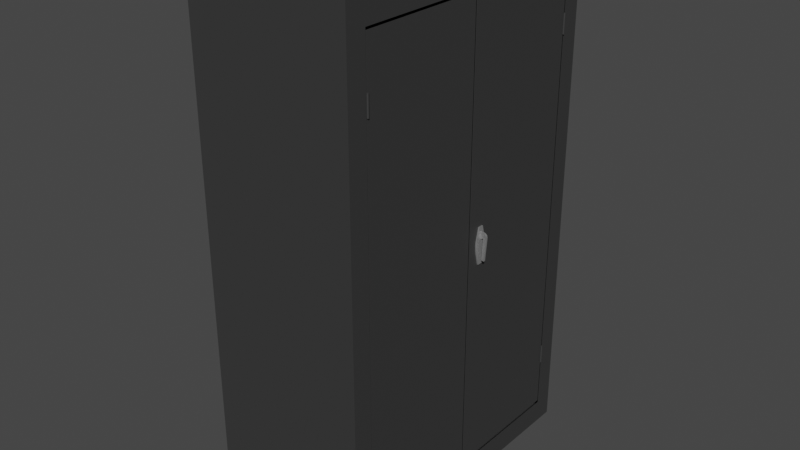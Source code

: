 # Source: metalCabinet.blend  (saved by Blender 2.80.75; exported with 4.5.12 LTS)
import bpy
from mathutils import Matrix  # noqa: F401  (used for matrix-valued properties, if any)

bpy.ops.wm.read_factory_settings(use_empty=True)
scene = bpy.context.scene
scene.name = 'Scene'

# ---- collections
col_collection = bpy.data.collections.new('Collection'); scene.collection.children.link(col_collection)

# ---- materials (node trees are filled in below, after node groups)
mat_material_001 = bpy.data.materials.new('Material.001')
mat_material_002 = bpy.data.materials.new('Material.002')
mat_material_003 = bpy.data.materials.new('Material.003')

# ---- node groups
ng_auto_smooth = bpy.data.node_groups.new('Auto Smooth', 'GeometryNodeTree')
_s = ng_auto_smooth.interface.new_socket(name='Geometry', in_out='OUTPUT', socket_type='NodeSocketGeometry')
_s = ng_auto_smooth.interface.new_socket(name='Geometry', in_out='INPUT', socket_type='NodeSocketGeometry')
_s = ng_auto_smooth.interface.new_socket(name='Angle', in_out='INPUT', socket_type='NodeSocketFloat')
_s.subtype = 'ANGLE'
_s.min_value = 0.0
_s.max_value = 3.142
ng_auto_smooth.is_modifier = True
_N = ng_auto_smooth.nodes; _L = ng_auto_smooth.links
n0 = _N.new('NodeGroupOutput'); n0.name = 'Group Output'; n0.location = (480, -100)
n1 = _N.new('NodeGroupInput'); n1.name = 'Group Input'; n1.location = (-420, -300)
n2 = _N.new('NodeGroupInput'); n2.name = 'Group Input.001'; n2.location = (-60, -100)
n3 = _N.new('GeometryNodeSetShadeSmooth'); n3.name = 'Set Shade Smooth'; n3.location = (120, -100)
n3.domain = 'EDGE'
n4 = _N.new('GeometryNodeSetShadeSmooth'); n4.name = 'Set Shade Smooth.001'; n4.location = (300, -100)
n5 = _N.new('GeometryNodeInputMeshEdgeAngle'); n5.name = 'Edge Angle'; n5.location = (-420, -220)
n6 = _N.new('GeometryNodeInputEdgeSmooth'); n6.name = 'Is Edge Smooth'; n6.location = (-60, -160)
n7 = _N.new('GeometryNodeInputShadeSmooth'); n7.name = 'Is Face Smooth'; n7.location = (-240, -340)
n8 = _N.new('FunctionNodeBooleanMath'); n8.name = 'Boolean Math'; n8.location = (-60, -220)
n9 = _N.new('FunctionNodeCompare'); n9.name = 'Compare'; n9.location = (-240, -180)
n9.operation = 'LESS_EQUAL'
_L.new(n5.outputs[0], n9.inputs[0])
_L.new(n4.outputs[0], n0.inputs[0])
_L.new(n1.outputs[1], n9.inputs[1])
_L.new(n9.outputs[0], n8.inputs[0])
_L.new(n7.outputs[0], n8.inputs[1])
_L.new(n2.outputs[0], n3.inputs[0])
_L.new(n6.outputs[0], n3.inputs[1])
_L.new(n3.outputs[0], n4.inputs[0])
_L.new(n8.outputs[0], n3.inputs[2])
n0.is_active_output = True

# ---- material node trees
mat_material_001.use_nodes = True; mat_material_001.node_tree.nodes.clear()
_N = mat_material_001.node_tree.nodes; _L = mat_material_001.node_tree.links
n0 = _N.new('ShaderNodeOutputMaterial'); n0.name = 'Material Output'; n0.location = (300, 300)
n1 = _N.new('ShaderNodeBsdfPrincipled'); n1.name = 'Principled BSDF'; n1.location = (10, 300)
n1.distribution = 'GGX'
n1.subsurface_method = 'BURLEY'
n1.inputs[0].default_value = (0.03968, 0.03968, 0.03968, 1.0)
n1.inputs[3].default_value = 1.45
n1.inputs[27].default_value = (0.0, 0.0, 0.0, 1.0)
n1.inputs[28].default_value = 1.0
_L.new(n1.outputs[0], n0.inputs[0])
n0.is_active_output = True
mat_material_002.use_nodes = True; mat_material_002.node_tree.nodes.clear()
_N = mat_material_002.node_tree.nodes; _L = mat_material_002.node_tree.links
n0 = _N.new('ShaderNodeOutputMaterial'); n0.name = 'Material Output'; n0.location = (300, 300)
n1 = _N.new('ShaderNodeBsdfPrincipled'); n1.name = 'Principled BSDF'; n1.location = (10, 300)
n1.distribution = 'GGX'
n1.subsurface_method = 'BURLEY'
n1.inputs[0].default_value = (0.5271, 0.5271, 0.5271, 1.0)
n1.inputs[1].default_value = 0.7
n1.inputs[2].default_value = 0.2667
n1.inputs[3].default_value = 1.45
n1.inputs[27].default_value = (0.0, 0.0, 0.0, 1.0)
n1.inputs[28].default_value = 1.0
_L.new(n1.outputs[0], n0.inputs[0])
n0.is_active_output = True
mat_material_003.use_nodes = True; mat_material_003.node_tree.nodes.clear()
_N = mat_material_003.node_tree.nodes; _L = mat_material_003.node_tree.links
n0 = _N.new('ShaderNodeOutputMaterial'); n0.name = 'Material Output'; n0.location = (300, 300)
n1 = _N.new('ShaderNodeBsdfPrincipled'); n1.name = 'Principled BSDF'; n1.location = (10, 300)
n1.distribution = 'GGX'
n1.subsurface_method = 'BURLEY'
n1.inputs[0].default_value = (0.03968, 0.03968, 0.03968, 1.0)
n1.inputs[3].default_value = 1.45
n1.inputs[27].default_value = (0.0, 0.0, 0.0, 1.0)
n1.inputs[28].default_value = 1.0
_L.new(n1.outputs[0], n0.inputs[0])
n0.is_active_output = True

# ---- world
world_world = bpy.data.worlds.new('World'); scene.world = world_world
world_world.use_nodes = True; world_world.node_tree.nodes.clear()
_N = world_world.node_tree.nodes; _L = world_world.node_tree.links
n0 = _N.new('ShaderNodeOutputWorld'); n0.name = 'World Output'; n0.location = (300, 300)
n1 = _N.new('ShaderNodeBackground'); n1.name = 'Background'; n1.location = (10, 300)
n1.inputs[0].default_value = (0.05088, 0.05088, 0.05088, 1.0)
_L.new(n1.outputs[0], n0.inputs[0])
n0.is_active_output = True
world_world.color = (0.05088, 0.05088, 0.05088)
world_world.use_sun_shadow = False
world_world.sun_shadow_jitter_overblur = 0.0

# ---- meshes
me_cube_001 = bpy.data.meshes.new('Cube.001')
me_cube_001.from_pydata([(-1.346, -1.0, 0.01195), (-1.346, -1.0, 2.012), (1.346, -1.0, 0.01195), (1.346, -1.0, 2.012), (-1.346, -0.8676, 0.01195), (1.346, -0.8676, 2.012), (-1.346, -0.8676, 2.012), (1.346, -0.8676, 0.01195), (-1.346, -1.0, 1.91), (1.346, -1.0, 1.91), (-1.346, -0.8676, 1.91), (1.346, -0.8676, 1.91), (1.346, -1.0, 0.1057), (-1.346, -0.8676, 0.1057), (1.346, -0.8676, 0.1057), (-1.346, -1.0, 0.1057), (1.346, -0.863, 1.9), (1.346, -0.863, 0.1153), (-1.346, 1.0, 0.01195), (-1.346, 1.0, 2.012), (1.346, 1.0, 0.01195), (1.346, 1.0, 2.012), (-1.346, 8.882e-16, 0.01195), (-1.346, 8.882e-16, 2.012), (1.346, 8.882e-16, 0.01195), (1.346, 8.882e-16, 2.012), (-1.346, 0.8676, 0.01195), (1.346, 0.8676, 2.012), (-1.346, 0.8676, 2.012), (1.346, 0.8676, 0.01195), (-1.346, 1.0, 1.91), (1.346, 1.0, 1.91), (1.346, 8.882e-16, 1.91), (-1.346, 8.882e-16, 1.91), (-1.346, 0.8676, 1.91), (1.346, 0.8676, 1.91), (1.346, 1.0, 0.1057), (1.346, 8.882e-16, 0.1057), (-1.346, 8.882e-16, 0.1057), (-1.346, 0.8676, 0.1057), (1.346, 0.8676, 0.1057), (-1.346, 1.0, 0.1057), (1.332, -0.863, 0.1153), (1.346, 0.863, 1.9), (1.332, -0.863, 1.9), (1.346, 0.863, 0.1153), (1.346, -0.005817, 1.9), (1.346, 0.005817, 1.9), (1.346, 0.005817, 0.1153), (1.346, -0.005817, 0.1153), (1.332, 0.863, 1.9), (1.332, 0.863, 0.1153), (1.332, -0.005817, 1.9), (1.332, -0.005817, 0.1153), (1.332, 0.005817, 0.1153), (1.332, 0.005817, 1.9)], [], [(11, 5, 3, 9), (9, 3, 1, 8), (4, 7, 2, 0), (5, 6, 1, 3), (10, 6, 23, 33), (8, 1, 6, 10), (25, 23, 6, 5), (22, 24, 7, 4), (32, 25, 5, 11), (15, 8, 10, 13), (13, 10, 33, 38), (12, 9, 8, 15), (14, 11, 9, 12), (7, 14, 12, 2), (2, 12, 15, 0), (4, 13, 38, 22), (0, 15, 13, 4), (24, 37, 14, 7), (48, 47, 43, 45), (35, 31, 21, 27), (31, 30, 19, 21), (26, 18, 20, 29), (27, 21, 19, 28), (34, 33, 23, 28), (30, 34, 28, 19), (25, 27, 28, 23), (22, 26, 29, 24), (32, 35, 27, 25), (41, 39, 34, 30), (39, 38, 33, 34), (36, 41, 30, 31), (40, 36, 31, 35), (29, 20, 36, 40), (20, 18, 41, 36), (26, 22, 38, 39), (18, 26, 39, 41), (24, 29, 40, 37), (53, 52, 44, 42), (54, 51, 50, 55), (49, 17, 16, 46), (48, 45, 51, 54), (17, 49, 53, 42), (45, 43, 50, 51), (43, 47, 55, 50), (46, 16, 44, 52), (16, 17, 42, 44), (47, 48, 54, 55), (49, 46, 52, 53)])
_uv = me_cube_001.uv_layers.new(name='UVMap')
_uv.uv.foreach_set('vector', [0.6123, 0.7334, 0.625, 0.7334, 0.625, 0.75, 0.6123, 0.75, 0.6123, 0.75, 0.625, 0.75, 0.625, 1.0, 0.6123, 1.0, 0.125, 0.7334, 0.375, 0.7334, 0.375, 0.75, 0.125, 0.75, 0.625, 0.7334, 0.875, 0.7334, 0.875, 0.75, 0.625, 0.75, 0.6123, 0.01655, 0.625, 0.01655, 0.625, 0.125, 0.6123, 0.125, 0.6123, 0.0, 0.625, 0.0, 0.625, 0.01655, 0.6123, 0.01655, 0.625, 0.625, 0.875, 0.625, 0.875, 0.7334, 0.625, 0.7334, 0.125, 0.625, 0.375, 0.625, 0.375, 0.7334, 0.125, 0.7334, 0.6123, 0.625, 0.625, 0.625, 0.625, 0.7334, 0.6123, 0.7334, 0.3867, 0.0, 0.6123, 0.0, 0.6123, 0.01655, 0.3867, 0.01655, 0.3867, 0.01655, 0.6123, 0.01655, 0.6123, 0.125, 0.3867, 0.125, 0.3867, 0.75, 0.6123, 0.75, 0.6123, 1.0, 0.3867, 1.0, 0.3867, 0.7334, 0.6123, 0.7334, 0.6123, 0.75, 0.3867, 0.75, 0.375, 0.7334, 0.3867, 0.7334, 0.3867, 0.75, 0.375, 0.75, 0.375, 0.75, 0.3867, 0.75, 0.3867, 1.0, 0.375, 1.0, 0.375, 0.01655, 0.3867, 0.01655, 0.3867, 0.125, 0.375, 0.125, 0.375, 0.0, 0.3867, 0.0, 0.3867, 0.01655, 0.375, 0.01655, 0.375, 0.625, 0.3867, 0.625, 0.3867, 0.7334, 0.375, 0.7334, 0.3867, 0.6257, 0.6123, 0.6257, 0.6123, 0.7334, 0.3867, 0.7334, 0.6123, 0.7334, 0.6123, 0.75, 0.625, 0.75, 0.625, 0.7334, 0.6123, 0.75, 0.6123, 1.0, 0.625, 1.0, 0.625, 0.75, 0.125, 0.7334, 0.125, 0.75, 0.375, 0.75, 0.375, 0.7334, 0.625, 0.7334, 0.625, 0.75, 0.875, 0.75, 0.875, 0.7334, 0.6123, 0.01655, 0.6123, 0.125, 0.625, 0.125, 0.625, 0.01655, 0.6123, 0.0, 0.6123, 0.01655, 0.625, 0.01655, 0.625, 0.0, 0.625, 0.625, 0.625, 0.7334, 0.875, 0.7334, 0.875, 0.625, 0.125, 0.625, 0.125, 0.7334, 0.375, 0.7334, 0.375, 0.625, 0.6123, 0.625, 0.6123, 0.7334, 0.625, 0.7334, 0.625, 0.625, 0.3867, 0.0, 0.3867, 0.01655, 0.6123, 0.01655, 0.6123, 0.0, 0.3867, 0.01655, 0.3867, 0.125, 0.6123, 0.125, 0.6123, 0.01655, 0.3867, 0.75, 0.3867, 1.0, 0.6123, 1.0, 0.6123, 0.75, 0.3867, 0.7334, 0.3867, 0.75, 0.6123, 0.75, 0.6123, 0.7334, 0.375, 0.7334, 0.375, 0.75, 0.3867, 0.75, 0.3867, 0.7334, 0.375, 0.75, 0.375, 1.0, 0.3867, 1.0, 0.3867, 0.75, 0.375, 0.01655, 0.375, 0.125, 0.3867, 0.125, 0.3867, 0.01655, 0.375, 0.0, 0.375, 0.01655, 0.3867, 0.01655, 0.3867, 0.0, 0.375, 0.625, 0.375, 0.7334, 0.3867, 0.7334, 0.3867, 0.625, 0.3867, 0.6257, 0.6123, 0.6257, 0.6123, 0.7334, 0.3867, 0.7334, 0.3867, 0.6257, 0.3867, 0.7334, 0.6123, 0.7334, 0.6123, 0.6257, 0.3867, 0.6257, 0.3867, 0.7334, 0.6123, 0.7334, 0.6123, 0.6257, 0.3867, 0.6257, 0.3867, 0.7334, 0.3867, 0.7334, 0.3867, 0.6257, 0.3867, 0.7334, 0.3867, 0.6257, 0.3867, 0.6257, 0.3867, 0.7334, 0.3867, 0.7334, 0.6123, 0.7334, 0.6123, 0.7334, 0.3867, 0.7334, 0.6123, 0.7334, 0.6123, 0.6257, 0.6123, 0.6257, 0.6123, 0.7334, 0.6123, 0.6257, 0.6123, 0.7334, 0.6123, 0.7334, 0.6123, 0.6257, 0.6123, 0.7334, 0.3867, 0.7334, 0.3867, 0.7334, 0.6123, 0.7334, 0.6123, 0.6257, 0.3867, 0.6257, 0.3867, 0.6257, 0.6123, 0.6257, 0.3867, 0.6257, 0.6123, 0.6257, 0.6123, 0.6257, 0.3867, 0.6257])
me_cube_001.materials.append(mat_material_001)
me_cube_001.use_remesh_preserve_volume = False
me_cube_001.use_remesh_preserve_attributes = False
me_cube_001.use_mirror_vertex_groups = False
me_cube_001.update()
me_cube_002 = bpy.data.meshes.new('Cube.002')
me_cube_002.from_pydata([(4.385, 0.9569, 13.07), (4.385, 0.9569, 15.07), (4.385, 0.6815, 13.07), (4.385, 0.6815, 15.07), (4.495, 0.9569, 13.07), (4.495, 0.9569, 15.07), (4.495, 0.6815, 13.07), (4.495, 0.6815, 15.07), (4.454, 0.8519, 14.38), (4.454, 0.8519, 14.81), (4.454, 0.7469, 14.38), (4.454, 0.7469, 14.81), (4.667, 0.8636, 14.52), (4.667, 0.7586, 14.52), (4.763, 0.7469, 13.31), (4.614, 0.7469, 13.33), (4.614, 0.8519, 13.33), (4.763, 0.8519, 13.31), (4.649, 0.8519, 14.81), (4.861, 0.8519, 14.58), (4.764, 0.8519, 14.61), (4.761, 0.8519, 14.77), (4.839, 0.8519, 14.69), (4.861, 0.7469, 14.58), (4.649, 0.7469, 14.81), (4.764, 0.7469, 14.61), (4.839, 0.7469, 14.69), (4.761, 0.7469, 14.77), (4.385, 1.143, 13.85), (4.385, 1.143, 14.29), (4.385, 0.4952, 14.29), (4.385, 0.4952, 13.85), (4.495, 0.4952, 14.29), (4.495, 0.4952, 13.85), (4.495, 1.143, 14.29), (4.495, 1.143, 13.85)], [], [(29, 30, 3, 1), (30, 32, 7, 3), (32, 34, 5, 7), (34, 29, 1, 5), (2, 0, 4, 6), (7, 5, 1, 3), (8, 10, 11, 9), (13, 15, 14, 23, 25), (12, 8, 9, 18, 20), (10, 13, 25, 24, 11), (10, 8, 12, 13), (20, 19, 17, 16, 12), (15, 16, 17, 14), (23, 14, 17, 19), (12, 16, 15, 13), (18, 21, 20), (21, 22, 20), (22, 19, 20), (23, 26, 25), (26, 27, 25), (27, 24, 25), (23, 19, 22, 26), (26, 22, 21, 27), (27, 21, 18, 24), (24, 18, 9, 11), (4, 0, 28, 35), (35, 28, 29, 34), (6, 4, 35, 33), (33, 35, 34, 32), (2, 6, 33, 31), (31, 33, 32, 30), (0, 2, 31, 28), (28, 31, 30, 29)])
me_cube_002.polygons.foreach_set('use_smooth', [True] * 33)
_uv = me_cube_002.uv_layers.new(name='UVMap')
_uv.uv.foreach_set('vector', [0.5417, 0.0, 0.5417, 0.25, 0.625, 0.25, 0.625, 0.0, 0.5417, 0.25, 0.5417, 0.5, 0.625, 0.5, 0.625, 0.25, 0.5417, 0.5, 0.5417, 0.75, 0.625, 0.75, 0.625, 0.5, 0.5417, 0.75, 0.5417, 1.0, 0.625, 1.0, 0.625, 0.75, 0.125, 0.5, 0.125, 0.75, 0.375, 0.75, 0.375, 0.5, 0.625, 0.5, 0.625, 0.75, 0.875, 0.75, 0.875, 0.5, 0.375, 0.0, 0.375, 0.25, 0.625, 0.25, 0.625, 0.0, 0.375, 0.5, 0.375, 0.5, 0.625, 0.5, 0.625, 0.5, 0.5079, 0.5, 0.375, 0.75, 0.375, 1.0, 0.625, 1.0, 0.625, 0.8852, 0.5079, 0.75, 0.375, 0.25, 0.375, 0.5, 0.5079, 0.5, 0.625, 0.3648, 0.625, 0.25, 0.125, 0.5, 0.125, 0.75, 0.375, 0.75, 0.375, 0.5, 0.5079, 0.75, 0.625, 0.75, 0.625, 0.75, 0.375, 0.75, 0.375, 0.75, 0.375, 0.5, 0.375, 0.75, 0.625, 0.75, 0.625, 0.5, 0.625, 0.5, 0.625, 0.5, 0.625, 0.75, 0.625, 0.75, 0.375, 0.75, 0.375, 0.75, 0.375, 0.5, 0.375, 0.5, 0.625, 0.8852, 0.625, 0.819, 0.5079, 0.75, 0.625, 0.819, 0.5643, 0.75, 0.5079, 0.75, 0.5643, 0.75, 0.5194, 0.75, 0.5079, 0.75, 0.625, 0.5, 0.5643, 0.5, 0.5079, 0.5, 0.5643, 0.5, 0.5816, 0.5, 0.5079, 0.5, 0.5816, 0.5, 0.5665, 0.5, 0.5079, 0.5, 0.625, 0.5, 0.625, 0.75, 0.625, 0.75, 0.625, 0.5, 0.625, 0.5, 0.625, 0.75, 0.694, 0.75, 0.694, 0.5, 0.694, 0.5, 0.694, 0.75, 0.7602, 0.75, 0.7602, 0.5, 0.7602, 0.5, 0.7602, 0.75, 0.875, 0.75, 0.875, 0.5, 0.375, 0.75, 0.375, 1.0, 0.4583, 1.0, 0.4583, 0.75, 0.4583, 0.75, 0.4583, 1.0, 0.5417, 1.0, 0.5417, 0.75, 0.375, 0.5, 0.375, 0.75, 0.4583, 0.75, 0.4583, 0.5, 0.4583, 0.5, 0.4583, 0.75, 0.5417, 0.75, 0.5417, 0.5, 0.375, 0.25, 0.375, 0.5, 0.4583, 0.5, 0.4583, 0.25, 0.4583, 0.25, 0.4583, 0.5, 0.5417, 0.5, 0.5417, 0.25, 0.375, 0.0, 0.375, 0.25, 0.4583, 0.25, 0.4583, 0.0, 0.4583, 0.0, 0.4583, 0.25, 0.5417, 0.25, 0.5417, 0.0])
me_cube_002.materials.append(mat_material_002)
me_cube_002.materials.append(None)
me_cube_002.use_remesh_preserve_volume = False
me_cube_002.use_remesh_preserve_attributes = False
me_cube_002.use_mirror_vertex_groups = False
me_cube_002.update()
me_cylinder = bpy.data.meshes.new('Cylinder')
me_cylinder.from_pydata([(35.92, -56.26, 8.109), (35.92, -56.26, 10.13), (36.01, -56.27, 8.109), (36.01, -56.27, 10.13), (36.1, -56.3, 8.109), (36.1, -56.3, 10.13), (36.18, -56.34, 8.109), (36.18, -56.34, 10.13), (36.25, -56.4, 8.109), (36.25, -56.4, 10.13), (36.31, -56.47, 8.109), (36.31, -56.47, 10.13), (36.35, -56.55, 8.109), (36.35, -56.55, 10.13), (36.38, -56.64, 8.109), (36.38, -56.64, 10.13), (36.39, -56.73, 8.109), (36.39, -56.73, 10.13), (36.38, -56.82, 8.109), (36.38, -56.82, 10.13), (36.35, -56.91, 8.109), (36.35, -56.91, 10.13), (36.31, -56.99, 8.109), (36.31, -56.99, 10.13), (36.25, -57.06, 8.109), (36.25, -57.06, 10.13), (36.18, -57.12, 8.109), (36.18, -57.12, 10.13), (36.1, -57.16, 8.109), (36.1, -57.16, 10.13), (36.01, -57.19, 8.109), (36.01, -57.19, 10.13), (35.92, -57.2, 8.109), (35.92, -57.2, 10.13), (35.83, -57.19, 8.109), (35.83, -57.19, 10.13), (35.74, -57.16, 8.109), (35.74, -57.16, 10.13), (35.66, -57.12, 8.109), (35.66, -57.12, 10.13), (35.59, -57.06, 8.109), (35.59, -57.06, 10.13), (35.53, -56.99, 8.109), (35.53, -56.99, 10.13), (35.49, -56.91, 8.109), (35.49, -56.91, 10.13), (35.46, -56.82, 8.109), (35.46, -56.82, 10.13), (35.45, -56.73, 8.109), (35.45, -56.73, 10.13), (35.46, -56.64, 8.109), (35.46, -56.64, 10.13), (35.49, -56.55, 8.109), (35.49, -56.55, 10.13), (35.53, -56.47, 8.109), (35.53, -56.47, 10.13), (35.59, -56.4, 8.109), (35.59, -56.4, 10.13), (35.66, -56.34, 8.109), (35.66, -56.34, 10.13), (35.74, -56.3, 8.109), (35.74, -56.3, 10.13), (35.83, -56.27, 8.109), (35.83, -56.27, 10.13), (35.92, 56.26, 8.109), (35.92, 56.26, 10.13), (36.01, 56.27, 8.109), (36.01, 56.27, 10.13), (36.1, 56.3, 8.109), (36.1, 56.3, 10.13), (36.18, 56.34, 8.109), (36.18, 56.34, 10.13), (36.25, 56.4, 8.109), (36.25, 56.4, 10.13), (36.31, 56.47, 8.109), (36.31, 56.47, 10.13), (36.35, 56.55, 8.109), (36.35, 56.55, 10.13), (36.38, 56.64, 8.109), (36.38, 56.64, 10.13), (36.39, 56.73, 8.109), (36.39, 56.73, 10.13), (36.38, 56.82, 8.109), (36.38, 56.82, 10.13), (36.35, 56.91, 8.109), (36.35, 56.91, 10.13), (36.31, 56.99, 8.109), (36.31, 56.99, 10.13), (36.25, 57.06, 8.109), (36.25, 57.06, 10.13), (36.18, 57.12, 8.109), (36.18, 57.12, 10.13), (36.1, 57.16, 8.109), (36.1, 57.16, 10.13), (36.01, 57.19, 8.109), (36.01, 57.19, 10.13), (35.92, 57.2, 8.109), (35.92, 57.2, 10.13), (35.83, 57.19, 8.109), (35.83, 57.19, 10.13), (35.74, 57.16, 8.109), (35.74, 57.16, 10.13), (35.66, 57.12, 8.109), (35.66, 57.12, 10.13), (35.59, 57.06, 8.109), (35.59, 57.06, 10.13), (35.53, 56.99, 8.109), (35.53, 56.99, 10.13), (35.49, 56.91, 8.109), (35.49, 56.91, 10.13), (35.46, 56.82, 8.109), (35.46, 56.82, 10.13), (35.45, 56.73, 8.109), (35.45, 56.73, 10.13), (35.46, 56.64, 8.109), (35.46, 56.64, 10.13), (35.49, 56.55, 8.109), (35.49, 56.55, 10.13), (35.53, 56.47, 8.109), (35.53, 56.47, 10.13), (35.59, 56.4, 8.109), (35.59, 56.4, 10.13), (35.66, 56.34, 8.109), (35.66, 56.34, 10.13), (35.74, 56.3, 8.109), (35.74, 56.3, 10.13), (35.83, 56.27, 8.109), (35.83, 56.27, 10.13), (35.92, -56.26, 46.18), (35.92, -56.26, 44.16), (36.01, -56.27, 46.18), (36.01, -56.27, 44.16), (36.1, -56.3, 46.18), (36.1, -56.3, 44.16), (36.18, -56.34, 46.18), (36.18, -56.34, 44.16), (36.25, -56.4, 46.18), (36.25, -56.4, 44.16), (36.31, -56.47, 46.18), (36.31, -56.47, 44.16), (36.35, -56.55, 46.18), (36.35, -56.55, 44.16), (36.38, -56.64, 46.18), (36.38, -56.64, 44.16), (36.39, -56.73, 46.18), (36.39, -56.73, 44.16), (36.38, -56.82, 46.18), (36.38, -56.82, 44.16), (36.35, -56.91, 46.18), (36.35, -56.91, 44.16), (36.31, -56.99, 46.18), (36.31, -56.99, 44.16), (36.25, -57.06, 46.18), (36.25, -57.06, 44.16), (36.18, -57.12, 46.18), (36.18, -57.12, 44.16), (36.1, -57.16, 46.18), (36.1, -57.16, 44.16), (36.01, -57.19, 46.18), (36.01, -57.19, 44.16), (35.92, -57.2, 46.18), (35.92, -57.2, 44.16), (35.83, -57.19, 46.18), (35.83, -57.19, 44.16), (35.74, -57.16, 46.18), (35.74, -57.16, 44.16), (35.66, -57.12, 46.18), (35.66, -57.12, 44.16), (35.59, -57.06, 46.18), (35.59, -57.06, 44.16), (35.53, -56.99, 46.18), (35.53, -56.99, 44.16), (35.49, -56.91, 46.18), (35.49, -56.91, 44.16), (35.46, -56.82, 46.18), (35.46, -56.82, 44.16), (35.45, -56.73, 46.18), (35.45, -56.73, 44.16), (35.46, -56.64, 46.18), (35.46, -56.64, 44.16), (35.49, -56.55, 46.18), (35.49, -56.55, 44.16), (35.53, -56.47, 46.18), (35.53, -56.47, 44.16), (35.59, -56.4, 46.18), (35.59, -56.4, 44.16), (35.66, -56.34, 46.18), (35.66, -56.34, 44.16), (35.74, -56.3, 46.18), (35.74, -56.3, 44.16), (35.83, -56.27, 46.18), (35.83, -56.27, 44.16), (35.92, 56.26, 46.18), (35.92, 56.26, 44.16), (36.01, 56.27, 46.18), (36.01, 56.27, 44.16), (36.1, 56.3, 46.18), (36.1, 56.3, 44.16), (36.18, 56.34, 46.18), (36.18, 56.34, 44.16), (36.25, 56.4, 46.18), (36.25, 56.4, 44.16), (36.31, 56.47, 46.18), (36.31, 56.47, 44.16), (36.35, 56.55, 46.18), (36.35, 56.55, 44.16), (36.38, 56.64, 46.18), (36.38, 56.64, 44.16), (36.39, 56.73, 46.18), (36.39, 56.73, 44.16), (36.38, 56.82, 46.18), (36.38, 56.82, 44.16), (36.35, 56.91, 46.18), (36.35, 56.91, 44.16), (36.31, 56.99, 46.18), (36.31, 56.99, 44.16), (36.25, 57.06, 46.18), (36.25, 57.06, 44.16), (36.18, 57.12, 46.18), (36.18, 57.12, 44.16), (36.1, 57.16, 46.18), (36.1, 57.16, 44.16), (36.01, 57.19, 46.18), (36.01, 57.19, 44.16), (35.92, 57.2, 46.18), (35.92, 57.2, 44.16), (35.83, 57.19, 46.18), (35.83, 57.19, 44.16), (35.74, 57.16, 46.18), (35.74, 57.16, 44.16), (35.66, 57.12, 46.18), (35.66, 57.12, 44.16), (35.59, 57.06, 46.18), (35.59, 57.06, 44.16), (35.53, 56.99, 46.18), (35.53, 56.99, 44.16), (35.49, 56.91, 46.18), (35.49, 56.91, 44.16), (35.46, 56.82, 46.18), (35.46, 56.82, 44.16), (35.45, 56.73, 46.18), (35.45, 56.73, 44.16), (35.46, 56.64, 46.18), (35.46, 56.64, 44.16), (35.49, 56.55, 46.18), (35.49, 56.55, 44.16), (35.53, 56.47, 46.18), (35.53, 56.47, 44.16), (35.59, 56.4, 46.18), (35.59, 56.4, 44.16), (35.66, 56.34, 46.18), (35.66, 56.34, 44.16), (35.74, 56.3, 46.18), (35.74, 56.3, 44.16), (35.83, 56.27, 46.18), (35.83, 56.27, 44.16)], [], [(0, 1, 3, 2), (2, 3, 5, 4), (4, 5, 7, 6), (6, 7, 9, 8), (8, 9, 11, 10), (10, 11, 13, 12), (12, 13, 15, 14), (14, 15, 17, 16), (16, 17, 19, 18), (18, 19, 21, 20), (20, 21, 23, 22), (22, 23, 25, 24), (24, 25, 27, 26), (26, 27, 29, 28), (28, 29, 31, 30), (30, 31, 33, 32), (32, 33, 35, 34), (34, 35, 37, 36), (36, 37, 39, 38), (38, 39, 41, 40), (40, 41, 43, 42), (42, 43, 45, 44), (44, 45, 47, 46), (46, 47, 49, 48), (48, 49, 51, 50), (50, 51, 53, 52), (52, 53, 55, 54), (54, 55, 57, 56), (56, 57, 59, 58), (58, 59, 61, 60), (3, 1, 63, 61, 59, 57, 55, 53, 51, 49, 47, 45, 43, 41, 39, 37, 35, 33, 31, 29, 27, 25, 23, 21, 19, 17, 15, 13, 11, 9, 7, 5), (60, 61, 63, 62), (62, 63, 1, 0), (0, 2, 4, 6, 8, 10, 12, 14, 16, 18, 20, 22, 24, 26, 28, 30, 32, 34, 36, 38, 40, 42, 44, 46, 48, 50, 52, 54, 56, 58, 60, 62), (64, 66, 67, 65), (66, 68, 69, 67), (68, 70, 71, 69), (70, 72, 73, 71), (72, 74, 75, 73), (74, 76, 77, 75), (76, 78, 79, 77), (78, 80, 81, 79), (80, 82, 83, 81), (82, 84, 85, 83), (84, 86, 87, 85), (86, 88, 89, 87), (88, 90, 91, 89), (90, 92, 93, 91), (92, 94, 95, 93), (94, 96, 97, 95), (96, 98, 99, 97), (98, 100, 101, 99), (100, 102, 103, 101), (102, 104, 105, 103), (104, 106, 107, 105), (106, 108, 109, 107), (108, 110, 111, 109), (110, 112, 113, 111), (112, 114, 115, 113), (114, 116, 117, 115), (116, 118, 119, 117), (118, 120, 121, 119), (120, 122, 123, 121), (122, 124, 125, 123), (67, 69, 71, 73, 75, 77, 79, 81, 83, 85, 87, 89, 91, 93, 95, 97, 99, 101, 103, 105, 107, 109, 111, 113, 115, 117, 119, 121, 123, 125, 127, 65), (124, 126, 127, 125), (126, 64, 65, 127), (64, 126, 124, 122, 120, 118, 116, 114, 112, 110, 108, 106, 104, 102, 100, 98, 96, 94, 92, 90, 88, 86, 84, 82, 80, 78, 76, 74, 72, 70, 68, 66), (128, 130, 131, 129), (130, 132, 133, 131), (132, 134, 135, 133), (134, 136, 137, 135), (136, 138, 139, 137), (138, 140, 141, 139), (140, 142, 143, 141), (142, 144, 145, 143), (144, 146, 147, 145), (146, 148, 149, 147), (148, 150, 151, 149), (150, 152, 153, 151), (152, 154, 155, 153), (154, 156, 157, 155), (156, 158, 159, 157), (158, 160, 161, 159), (160, 162, 163, 161), (162, 164, 165, 163), (164, 166, 167, 165), (166, 168, 169, 167), (168, 170, 171, 169), (170, 172, 173, 171), (172, 174, 175, 173), (174, 176, 177, 175), (176, 178, 179, 177), (178, 180, 181, 179), (180, 182, 183, 181), (182, 184, 185, 183), (184, 186, 187, 185), (186, 188, 189, 187), (131, 133, 135, 137, 139, 141, 143, 145, 147, 149, 151, 153, 155, 157, 159, 161, 163, 165, 167, 169, 171, 173, 175, 177, 179, 181, 183, 185, 187, 189, 191, 129), (188, 190, 191, 189), (190, 128, 129, 191), (128, 190, 188, 186, 184, 182, 180, 178, 176, 174, 172, 170, 168, 166, 164, 162, 160, 158, 156, 154, 152, 150, 148, 146, 144, 142, 140, 138, 136, 134, 132, 130), (192, 193, 195, 194), (194, 195, 197, 196), (196, 197, 199, 198), (198, 199, 201, 200), (200, 201, 203, 202), (202, 203, 205, 204), (204, 205, 207, 206), (206, 207, 209, 208), (208, 209, 211, 210), (210, 211, 213, 212), (212, 213, 215, 214), (214, 215, 217, 216), (216, 217, 219, 218), (218, 219, 221, 220), (220, 221, 223, 222), (222, 223, 225, 224), (224, 225, 227, 226), (226, 227, 229, 228), (228, 229, 231, 230), (230, 231, 233, 232), (232, 233, 235, 234), (234, 235, 237, 236), (236, 237, 239, 238), (238, 239, 241, 240), (240, 241, 243, 242), (242, 243, 245, 244), (244, 245, 247, 246), (246, 247, 249, 248), (248, 249, 251, 250), (250, 251, 253, 252), (195, 193, 255, 253, 251, 249, 247, 245, 243, 241, 239, 237, 235, 233, 231, 229, 227, 225, 223, 221, 219, 217, 215, 213, 211, 209, 207, 205, 203, 201, 199, 197), (252, 253, 255, 254), (254, 255, 193, 192), (192, 194, 196, 198, 200, 202, 204, 206, 208, 210, 212, 214, 216, 218, 220, 222, 224, 226, 228, 230, 232, 234, 236, 238, 240, 242, 244, 246, 248, 250, 252, 254)])
_uv = me_cylinder.uv_layers.new(name='UVMap')
_uv.uv.foreach_set('vector', [1.0, 0.5, 1.0, 1.0, 0.9688, 1.0, 0.9688, 0.5, 0.9688, 0.5, 0.9688, 1.0, 0.9375, 1.0, 0.9375, 0.5, 0.9375, 0.5, 0.9375, 1.0, 0.9062, 1.0, 0.9062, 0.5, 0.9062, 0.5, 0.9062, 1.0, 0.875, 1.0, 0.875, 0.5, 0.875, 0.5, 0.875, 1.0, 0.8438, 1.0, 0.8438, 0.5, 0.8438, 0.5, 0.8438, 1.0, 0.8125, 1.0, 0.8125, 0.5, 0.8125, 0.5, 0.8125, 1.0, 0.7812, 1.0, 0.7812, 0.5, 0.7812, 0.5, 0.7812, 1.0, 0.75, 1.0, 0.75, 0.5, 0.75, 0.5, 0.75, 1.0, 0.7188, 1.0, 0.7188, 0.5, 0.7188, 0.5, 0.7188, 1.0, 0.6875, 1.0, 0.6875, 0.5, 0.6875, 0.5, 0.6875, 1.0, 0.6562, 1.0, 0.6562, 0.5, 0.6562, 0.5, 0.6562, 1.0, 0.625, 1.0, 0.625, 0.5, 0.625, 0.5, 0.625, 1.0, 0.5938, 1.0, 0.5938, 0.5, 0.5938, 0.5, 0.5938, 1.0, 0.5625, 1.0, 0.5625, 0.5, 0.5625, 0.5, 0.5625, 1.0, 0.5312, 1.0, 0.5312, 0.5, 0.5312, 0.5, 0.5312, 1.0, 0.5, 1.0, 0.5, 0.5, 0.5, 0.5, 0.5, 1.0, 0.4688, 1.0, 0.4688, 0.5, 0.4688, 0.5, 0.4688, 1.0, 0.4375, 1.0, 0.4375, 0.5, 0.4375, 0.5, 0.4375, 1.0, 0.4062, 1.0, 0.4062, 0.5, 0.4062, 0.5, 0.4062, 1.0, 0.375, 1.0, 0.375, 0.5, 0.375, 0.5, 0.375, 1.0, 0.3438, 1.0, 0.3438, 0.5, 0.3438, 0.5, 0.3438, 1.0, 0.3125, 1.0, 0.3125, 0.5, 0.3125, 0.5, 0.3125, 1.0, 0.2812, 1.0, 0.2812, 0.5, 0.2812, 0.5, 0.2812, 1.0, 0.25, 1.0, 0.25, 0.5, 0.25, 0.5, 0.25, 1.0, 0.2188, 1.0, 0.2188, 0.5, 0.2188, 0.5, 0.2188, 1.0, 0.1875, 1.0, 0.1875, 0.5, 0.1875, 0.5, 0.1875, 1.0, 0.1562, 1.0, 0.1562, 0.5, 0.1562, 0.5, 0.1562, 1.0, 0.125, 1.0, 0.125, 0.5, 0.125, 0.5, 0.125, 1.0, 0.09375, 1.0, 0.09375, 0.5, 0.09375, 0.5, 0.09375, 1.0, 0.0625, 1.0, 0.0625, 0.5, 0.2968, 0.4854, 0.25, 0.49, 0.2032, 0.4854, 0.1582, 0.4717, 0.1167, 0.4496, 0.08029, 0.4197, 0.05045, 0.3833, 0.02827, 0.3418, 0.01461, 0.2968, 0.01, 0.25, 0.01461, 0.2032, 0.02827, 0.1582, 0.05045, 0.1167, 0.08029, 0.08029, 0.1167, 0.05045, 0.1582, 0.02827, 0.2032, 0.01461, 0.25, 0.01, 0.2968, 0.01461, 0.3418, 0.02827, 0.3833, 0.05045, 0.4197, 0.08029, 0.4496, 0.1167, 0.4717, 0.1582, 0.4854, 0.2032, 0.49, 0.25, 0.4854, 0.2968, 0.4717, 0.3418, 0.4496, 0.3833, 0.4197, 0.4197, 0.3833, 0.4496, 0.3418, 0.4717, 0.0625, 0.5, 0.0625, 1.0, 0.03125, 1.0, 0.03125, 0.5, 0.03125, 0.5, 0.03125, 1.0, 0.0, 1.0, 0.0, 0.5, 0.75, 0.49, 0.7968, 0.4854, 0.8418, 0.4717, 0.8833, 0.4496, 0.9197, 0.4197, 0.9496, 0.3833, 0.9717, 0.3418, 0.9854, 0.2968, 0.99, 0.25, 0.9854, 0.2032, 0.9717, 0.1582, 0.9496, 0.1167, 0.9197, 0.08029, 0.8833, 0.05045, 0.8418, 0.02827, 0.7968, 0.01461, 0.75, 0.01, 0.7032, 0.01461, 0.6582, 0.02827, 0.6167, 0.05045, 0.5803, 0.08029, 0.5504, 0.1167, 0.5283, 0.1582, 0.5146, 0.2032, 0.51, 0.25, 0.5146, 0.2968, 0.5283, 0.3418, 0.5504, 0.3833, 0.5803, 0.4197, 0.6167, 0.4496, 0.6582, 0.4717, 0.7032, 0.4854, 1.0, 0.5, 0.9688, 0.5, 0.9688, 1.0, 1.0, 1.0, 0.9688, 0.5, 0.9375, 0.5, 0.9375, 1.0, 0.9688, 1.0, 0.9375, 0.5, 0.9062, 0.5, 0.9062, 1.0, 0.9375, 1.0, 0.9062, 0.5, 0.875, 0.5, 0.875, 1.0, 0.9062, 1.0, 0.875, 0.5, 0.8438, 0.5, 0.8438, 1.0, 0.875, 1.0, 0.8438, 0.5, 0.8125, 0.5, 0.8125, 1.0, 0.8438, 1.0, 0.8125, 0.5, 0.7812, 0.5, 0.7812, 1.0, 0.8125, 1.0, 0.7812, 0.5, 0.75, 0.5, 0.75, 1.0, 0.7812, 1.0, 0.75, 0.5, 0.7188, 0.5, 0.7188, 1.0, 0.75, 1.0, 0.7188, 0.5, 0.6875, 0.5, 0.6875, 1.0, 0.7188, 1.0, 0.6875, 0.5, 0.6562, 0.5, 0.6562, 1.0, 0.6875, 1.0, 0.6562, 0.5, 0.625, 0.5, 0.625, 1.0, 0.6562, 1.0, 0.625, 0.5, 0.5938, 0.5, 0.5938, 1.0, 0.625, 1.0, 0.5938, 0.5, 0.5625, 0.5, 0.5625, 1.0, 0.5938, 1.0, 0.5625, 0.5, 0.5312, 0.5, 0.5312, 1.0, 0.5625, 1.0, 0.5312, 0.5, 0.5, 0.5, 0.5, 1.0, 0.5312, 1.0, 0.5, 0.5, 0.4688, 0.5, 0.4688, 1.0, 0.5, 1.0, 0.4688, 0.5, 0.4375, 0.5, 0.4375, 1.0, 0.4688, 1.0, 0.4375, 0.5, 0.4062, 0.5, 0.4062, 1.0, 0.4375, 1.0, 0.4062, 0.5, 0.375, 0.5, 0.375, 1.0, 0.4062, 1.0, 0.375, 0.5, 0.3438, 0.5, 0.3438, 1.0, 0.375, 1.0, 0.3438, 0.5, 0.3125, 0.5, 0.3125, 1.0, 0.3438, 1.0, 0.3125, 0.5, 0.2812, 0.5, 0.2812, 1.0, 0.3125, 1.0, 0.2812, 0.5, 0.25, 0.5, 0.25, 1.0, 0.2812, 1.0, 0.25, 0.5, 0.2188, 0.5, 0.2188, 1.0, 0.25, 1.0, 0.2188, 0.5, 0.1875, 0.5, 0.1875, 1.0, 0.2188, 1.0, 0.1875, 0.5, 0.1562, 0.5, 0.1562, 1.0, 0.1875, 1.0, 0.1562, 0.5, 0.125, 0.5, 0.125, 1.0, 0.1562, 1.0, 0.125, 0.5, 0.09375, 0.5, 0.09375, 1.0, 0.125, 1.0, 0.09375, 0.5, 0.0625, 0.5, 0.0625, 1.0, 0.09375, 1.0, 0.2968, 0.4854, 0.3418, 0.4717, 0.3833, 0.4496, 0.4197, 0.4197, 0.4496, 0.3833, 0.4717, 0.3418, 0.4854, 0.2968, 0.49, 0.25, 0.4854, 0.2032, 0.4717, 0.1582, 0.4496, 0.1167, 0.4197, 0.08029, 0.3833, 0.05045, 0.3418, 0.02827, 0.2968, 0.01461, 0.25, 0.01, 0.2032, 0.01461, 0.1582, 0.02827, 0.1167, 0.05045, 0.08029, 0.08029, 0.05045, 0.1167, 0.02827, 0.1582, 0.01461, 0.2032, 0.01, 0.25, 0.01461, 0.2968, 0.02827, 0.3418, 0.05045, 0.3833, 0.08029, 0.4197, 0.1167, 0.4496, 0.1582, 0.4717, 0.2032, 0.4854, 0.25, 0.49, 0.0625, 0.5, 0.03125, 0.5, 0.03125, 1.0, 0.0625, 1.0, 0.03125, 0.5, 0.0, 0.5, 0.0, 1.0, 0.03125, 1.0, 0.75, 0.49, 0.7032, 0.4854, 0.6582, 0.4717, 0.6167, 0.4496, 0.5803, 0.4197, 0.5504, 0.3833, 0.5283, 0.3418, 0.5146, 0.2968, 0.51, 0.25, 0.5146, 0.2032, 0.5283, 0.1582, 0.5504, 0.1167, 0.5803, 0.08029, 0.6167, 0.05045, 0.6582, 0.02827, 0.7032, 0.01461, 0.75, 0.01, 0.7968, 0.01461, 0.8418, 0.02827, 0.8833, 0.05045, 0.9197, 0.08029, 0.9496, 0.1167, 0.9717, 0.1582, 0.9854, 0.2032, 0.99, 0.25, 0.9854, 0.2968, 0.9717, 0.3418, 0.9496, 0.3833, 0.9197, 0.4197, 0.8833, 0.4496, 0.8418, 0.4717, 0.7968, 0.4854, 1.0, 0.5, 0.9688, 0.5, 0.9688, 1.0, 1.0, 1.0, 0.9688, 0.5, 0.9375, 0.5, 0.9375, 1.0, 0.9688, 1.0, 0.9375, 0.5, 0.9062, 0.5, 0.9062, 1.0, 0.9375, 1.0, 0.9062, 0.5, 0.875, 0.5, 0.875, 1.0, 0.9062, 1.0, 0.875, 0.5, 0.8438, 0.5, 0.8438, 1.0, 0.875, 1.0, 0.8438, 0.5, 0.8125, 0.5, 0.8125, 1.0, 0.8438, 1.0, 0.8125, 0.5, 0.7812, 0.5, 0.7812, 1.0, 0.8125, 1.0, 0.7812, 0.5, 0.75, 0.5, 0.75, 1.0, 0.7812, 1.0, 0.75, 0.5, 0.7188, 0.5, 0.7188, 1.0, 0.75, 1.0, 0.7188, 0.5, 0.6875, 0.5, 0.6875, 1.0, 0.7188, 1.0, 0.6875, 0.5, 0.6562, 0.5, 0.6562, 1.0, 0.6875, 1.0, 0.6562, 0.5, 0.625, 0.5, 0.625, 1.0, 0.6562, 1.0, 0.625, 0.5, 0.5938, 0.5, 0.5938, 1.0, 0.625, 1.0, 0.5938, 0.5, 0.5625, 0.5, 0.5625, 1.0, 0.5938, 1.0, 0.5625, 0.5, 0.5312, 0.5, 0.5312, 1.0, 0.5625, 1.0, 0.5312, 0.5, 0.5, 0.5, 0.5, 1.0, 0.5312, 1.0, 0.5, 0.5, 0.4688, 0.5, 0.4688, 1.0, 0.5, 1.0, 0.4688, 0.5, 0.4375, 0.5, 0.4375, 1.0, 0.4688, 1.0, 0.4375, 0.5, 0.4062, 0.5, 0.4062, 1.0, 0.4375, 1.0, 0.4062, 0.5, 0.375, 0.5, 0.375, 1.0, 0.4062, 1.0, 0.375, 0.5, 0.3438, 0.5, 0.3438, 1.0, 0.375, 1.0, 0.3438, 0.5, 0.3125, 0.5, 0.3125, 1.0, 0.3438, 1.0, 0.3125, 0.5, 0.2812, 0.5, 0.2812, 1.0, 0.3125, 1.0, 0.2812, 0.5, 0.25, 0.5, 0.25, 1.0, 0.2812, 1.0, 0.25, 0.5, 0.2188, 0.5, 0.2188, 1.0, 0.25, 1.0, 0.2188, 0.5, 0.1875, 0.5, 0.1875, 1.0, 0.2188, 1.0, 0.1875, 0.5, 0.1562, 0.5, 0.1562, 1.0, 0.1875, 1.0, 0.1562, 0.5, 0.125, 0.5, 0.125, 1.0, 0.1562, 1.0, 0.125, 0.5, 0.09375, 0.5, 0.09375, 1.0, 0.125, 1.0, 0.09375, 0.5, 0.0625, 0.5, 0.0625, 1.0, 0.09375, 1.0, 0.2968, 0.4854, 0.3418, 0.4717, 0.3833, 0.4496, 0.4197, 0.4197, 0.4496, 0.3833, 0.4717, 0.3418, 0.4854, 0.2968, 0.49, 0.25, 0.4854, 0.2032, 0.4717, 0.1582, 0.4496, 0.1167, 0.4197, 0.08029, 0.3833, 0.05045, 0.3418, 0.02827, 0.2968, 0.01461, 0.25, 0.01, 0.2032, 0.01461, 0.1582, 0.02827, 0.1167, 0.05045, 0.08029, 0.08029, 0.05045, 0.1167, 0.02827, 0.1582, 0.01461, 0.2032, 0.01, 0.25, 0.01461, 0.2968, 0.02827, 0.3418, 0.05045, 0.3833, 0.08029, 0.4197, 0.1167, 0.4496, 0.1582, 0.4717, 0.2032, 0.4854, 0.25, 0.49, 0.0625, 0.5, 0.03125, 0.5, 0.03125, 1.0, 0.0625, 1.0, 0.03125, 0.5, 0.0, 0.5, 0.0, 1.0, 0.03125, 1.0, 0.75, 0.49, 0.7032, 0.4854, 0.6582, 0.4717, 0.6167, 0.4496, 0.5803, 0.4197, 0.5504, 0.3833, 0.5283, 0.3418, 0.5146, 0.2968, 0.51, 0.25, 0.5146, 0.2032, 0.5283, 0.1582, 0.5504, 0.1167, 0.5803, 0.08029, 0.6167, 0.05045, 0.6582, 0.02827, 0.7032, 0.01461, 0.75, 0.01, 0.7968, 0.01461, 0.8418, 0.02827, 0.8833, 0.05045, 0.9197, 0.08029, 0.9496, 0.1167, 0.9717, 0.1582, 0.9854, 0.2032, 0.99, 0.25, 0.9854, 0.2968, 0.9717, 0.3418, 0.9496, 0.3833, 0.9197, 0.4197, 0.8833, 0.4496, 0.8418, 0.4717, 0.7968, 0.4854, 1.0, 0.5, 1.0, 1.0, 0.9688, 1.0, 0.9688, 0.5, 0.9688, 0.5, 0.9688, 1.0, 0.9375, 1.0, 0.9375, 0.5, 0.9375, 0.5, 0.9375, 1.0, 0.9062, 1.0, 0.9062, 0.5, 0.9062, 0.5, 0.9062, 1.0, 0.875, 1.0, 0.875, 0.5, 0.875, 0.5, 0.875, 1.0, 0.8438, 1.0, 0.8438, 0.5, 0.8438, 0.5, 0.8438, 1.0, 0.8125, 1.0, 0.8125, 0.5, 0.8125, 0.5, 0.8125, 1.0, 0.7812, 1.0, 0.7812, 0.5, 0.7812, 0.5, 0.7812, 1.0, 0.75, 1.0, 0.75, 0.5, 0.75, 0.5, 0.75, 1.0, 0.7188, 1.0, 0.7188, 0.5, 0.7188, 0.5, 0.7188, 1.0, 0.6875, 1.0, 0.6875, 0.5, 0.6875, 0.5, 0.6875, 1.0, 0.6562, 1.0, 0.6562, 0.5, 0.6562, 0.5, 0.6562, 1.0, 0.625, 1.0, 0.625, 0.5, 0.625, 0.5, 0.625, 1.0, 0.5938, 1.0, 0.5938, 0.5, 0.5938, 0.5, 0.5938, 1.0, 0.5625, 1.0, 0.5625, 0.5, 0.5625, 0.5, 0.5625, 1.0, 0.5312, 1.0, 0.5312, 0.5, 0.5312, 0.5, 0.5312, 1.0, 0.5, 1.0, 0.5, 0.5, 0.5, 0.5, 0.5, 1.0, 0.4688, 1.0, 0.4688, 0.5, 0.4688, 0.5, 0.4688, 1.0, 0.4375, 1.0, 0.4375, 0.5, 0.4375, 0.5, 0.4375, 1.0, 0.4062, 1.0, 0.4062, 0.5, 0.4062, 0.5, 0.4062, 1.0, 0.375, 1.0, 0.375, 0.5, 0.375, 0.5, 0.375, 1.0, 0.3438, 1.0, 0.3438, 0.5, 0.3438, 0.5, 0.3438, 1.0, 0.3125, 1.0, 0.3125, 0.5, 0.3125, 0.5, 0.3125, 1.0, 0.2812, 1.0, 0.2812, 0.5, 0.2812, 0.5, 0.2812, 1.0, 0.25, 1.0, 0.25, 0.5, 0.25, 0.5, 0.25, 1.0, 0.2188, 1.0, 0.2188, 0.5, 0.2188, 0.5, 0.2188, 1.0, 0.1875, 1.0, 0.1875, 0.5, 0.1875, 0.5, 0.1875, 1.0, 0.1562, 1.0, 0.1562, 0.5, 0.1562, 0.5, 0.1562, 1.0, 0.125, 1.0, 0.125, 0.5, 0.125, 0.5, 0.125, 1.0, 0.09375, 1.0, 0.09375, 0.5, 0.09375, 0.5, 0.09375, 1.0, 0.0625, 1.0, 0.0625, 0.5, 0.2968, 0.4854, 0.25, 0.49, 0.2032, 0.4854, 0.1582, 0.4717, 0.1167, 0.4496, 0.08029, 0.4197, 0.05045, 0.3833, 0.02827, 0.3418, 0.01461, 0.2968, 0.01, 0.25, 0.01461, 0.2032, 0.02827, 0.1582, 0.05045, 0.1167, 0.08029, 0.08029, 0.1167, 0.05045, 0.1582, 0.02827, 0.2032, 0.01461, 0.25, 0.01, 0.2968, 0.01461, 0.3418, 0.02827, 0.3833, 0.05045, 0.4197, 0.08029, 0.4496, 0.1167, 0.4717, 0.1582, 0.4854, 0.2032, 0.49, 0.25, 0.4854, 0.2968, 0.4717, 0.3418, 0.4496, 0.3833, 0.4197, 0.4197, 0.3833, 0.4496, 0.3418, 0.4717, 0.0625, 0.5, 0.0625, 1.0, 0.03125, 1.0, 0.03125, 0.5, 0.03125, 0.5, 0.03125, 1.0, 0.0, 1.0, 0.0, 0.5, 0.75, 0.49, 0.7968, 0.4854, 0.8418, 0.4717, 0.8833, 0.4496, 0.9197, 0.4197, 0.9496, 0.3833, 0.9717, 0.3418, 0.9854, 0.2968, 0.99, 0.25, 0.9854, 0.2032, 0.9717, 0.1582, 0.9496, 0.1167, 0.9197, 0.08029, 0.8833, 0.05045, 0.8418, 0.02827, 0.7968, 0.01461, 0.75, 0.01, 0.7032, 0.01461, 0.6582, 0.02827, 0.6167, 0.05045, 0.5803, 0.08029, 0.5504, 0.1167, 0.5283, 0.1582, 0.5146, 0.2032, 0.51, 0.25, 0.5146, 0.2968, 0.5283, 0.3418, 0.5504, 0.3833, 0.5803, 0.4197, 0.6167, 0.4496, 0.6582, 0.4717, 0.7032, 0.4854])
me_cylinder.materials.append(mat_material_003)
me_cylinder.use_remesh_preserve_volume = False
me_cylinder.use_remesh_preserve_attributes = False
me_cylinder.use_mirror_vertex_groups = False
me_cylinder.update()

# ---- objects
ob_cube = bpy.data.objects.new('Cube', me_cube_001)
ob_cube_001 = bpy.data.objects.new('Cube.001', me_cube_002)
ob_cylinder = bpy.data.objects.new('Cylinder', me_cylinder)

# ---- transforms, parenting, visibility, modifiers, constraints
ob_cube.location = (0.0, 0.0, 0.0)
ob_cube.scale = (1.0, 2.479, 4.228)
ob_cube.lineart.crease_threshold = 0.0
ob_cube_001.location = (0.0, 0.0, 0.0)
ob_cube_001.scale = (0.3041, 0.3041, 0.3041)
ob_cube_001.lineart.crease_threshold = 0.0
_m = ob_cube_001.modifiers.new('Auto Smooth', 'NODES')
_m.node_group = ng_auto_smooth
_gi = [s.identifier for s in ng_auto_smooth.interface.items_tree if s.item_type == 'SOCKET' and s.in_out == 'INPUT']
_m[_gi[1]] = 0.3752  # Angle
ob_cylinder.location = (0.0, 0.0, 0.0)
ob_cylinder.scale = (0.03771, 0.03771, 0.1576)
ob_cylinder.lineart.crease_threshold = 0.0

# ---- collection membership
col_collection.objects.link(ob_cube)
col_collection.objects.link(ob_cube_001)
col_collection.objects.link(ob_cylinder)

# ---- scene / render settings (as saved in the file)
scene.frame_start = 1; scene.frame_end = 250; scene.frame_set(21)
scene.render.engine = 'CYCLES'
scene.cycles.use_denoising = False
scene.cycles.samples = 128
scene.cycles.sampling_pattern = 'TABULATED_SOBOL'
scene.cycles.use_adaptive_sampling = False
scene.cycles.use_light_tree = False
scene.view_settings.view_transform = 'Filmic'
bpy.context.view_layer.update()

# ---- added for rendering (the .blend has no active camera and no usable light): camera, sun
cam_auto = bpy.data.cameras.new('AutoCamera')
cam_auto.lens = 50.0
cam_auto.sensor_width = 36.0
cam_auto.clip_end = 1000.0
ob_auto_camera = bpy.data.objects.new('AutoCamera', cam_auto)
scene.collection.objects.link(ob_auto_camera)
ob_auto_camera.location = (9.50501, -11.3265, 11.8299)
ob_auto_camera.rotation_euler = (1.09748, -7.21219e-08, 0.694738)
scene.camera = ob_auto_camera
light_auto_sun = bpy.data.lights.new('AutoSun', 'SUN')
light_auto_sun.energy = 3.0
light_auto_sun.angle = 0.0523599
ob_auto_sun = bpy.data.objects.new('AutoSun', light_auto_sun)
scene.collection.objects.link(ob_auto_sun)
ob_auto_sun.rotation_euler = (0.872665, 0.174533, 0.523599)
bpy.context.view_layer.update()
